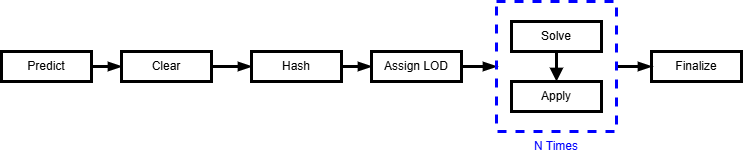

The diagram above was exported from draw.io. Its source (the exported page's mxGraphModel, read from the mxfile embedded in the PNG):
<mxGraphModel dx="1414" dy="751" grid="1" gridSize="10" guides="1" tooltips="1" connect="1" arrows="1" fold="1" page="1" pageScale="1" pageWidth="850" pageHeight="1100" math="0" shadow="0">
  <root>
    <mxCell id="0" />
    <mxCell id="1" parent="0" />
    <mxCell id="Kw7XljwVU1zMWRcOzp2P-8" edge="1" parent="1" source="Kw7XljwVU1zMWRcOzp2P-1" style="edgeStyle=orthogonalEdgeStyle;rounded=0;orthogonalLoop=1;jettySize=auto;html=1;exitX=1;exitY=0.5;exitDx=0;exitDy=0;entryX=0;entryY=0.5;entryDx=0;entryDy=0;strokeWidth=3;endArrow=blockThin;endFill=1;" target="Kw7XljwVU1zMWRcOzp2P-2">
      <mxGeometry relative="1" as="geometry" />
    </mxCell>
    <mxCell id="Kw7XljwVU1zMWRcOzp2P-1" parent="1" style="rounded=0;whiteSpace=wrap;html=1;strokeWidth=3;" value="Predict" vertex="1">
      <mxGeometry height="30" width="90" x="100" y="210" as="geometry" />
    </mxCell>
    <mxCell id="Kw7XljwVU1zMWRcOzp2P-9" edge="1" parent="1" source="Kw7XljwVU1zMWRcOzp2P-2" style="edgeStyle=orthogonalEdgeStyle;rounded=0;orthogonalLoop=1;jettySize=auto;html=1;exitX=1;exitY=0.5;exitDx=0;exitDy=0;entryX=0;entryY=0.5;entryDx=0;entryDy=0;strokeWidth=3;endArrow=blockThin;endFill=1;" target="Kw7XljwVU1zMWRcOzp2P-3">
      <mxGeometry relative="1" as="geometry" />
    </mxCell>
    <mxCell id="Kw7XljwVU1zMWRcOzp2P-2" parent="1" style="rounded=0;whiteSpace=wrap;html=1;strokeWidth=3;" value="Clear" vertex="1">
      <mxGeometry height="30" width="90" x="220" y="210" as="geometry" />
    </mxCell>
    <mxCell id="Kw7XljwVU1zMWRcOzp2P-10" edge="1" parent="1" source="Kw7XljwVU1zMWRcOzp2P-3" style="edgeStyle=orthogonalEdgeStyle;rounded=0;orthogonalLoop=1;jettySize=auto;html=1;exitX=1;exitY=0.5;exitDx=0;exitDy=0;entryX=0;entryY=0.5;entryDx=0;entryDy=0;strokeWidth=3;endArrow=blockThin;endFill=1;" target="Kw7XljwVU1zMWRcOzp2P-4">
      <mxGeometry relative="1" as="geometry" />
    </mxCell>
    <mxCell id="Kw7XljwVU1zMWRcOzp2P-3" parent="1" style="rounded=0;whiteSpace=wrap;html=1;strokeWidth=3;" value="Hash" vertex="1">
      <mxGeometry height="30" width="90" x="350" y="210" as="geometry" />
    </mxCell>
    <mxCell id="Kw7XljwVU1zMWRcOzp2P-13" edge="1" parent="1" source="Kw7XljwVU1zMWRcOzp2P-4" style="edgeStyle=orthogonalEdgeStyle;rounded=0;orthogonalLoop=1;jettySize=auto;html=1;exitX=1;exitY=0.5;exitDx=0;exitDy=0;entryX=0;entryY=0.5;entryDx=0;entryDy=0;strokeWidth=3;endArrow=blockThin;endFill=1;" target="Kw7XljwVU1zMWRcOzp2P-11">
      <mxGeometry relative="1" as="geometry" />
    </mxCell>
    <mxCell id="Kw7XljwVU1zMWRcOzp2P-4" parent="1" style="rounded=0;whiteSpace=wrap;html=1;strokeWidth=3;" value="Assign LOD" vertex="1">
      <mxGeometry height="30" width="90" x="470" y="210" as="geometry" />
    </mxCell>
    <mxCell id="Kw7XljwVU1zMWRcOzp2P-12" edge="1" parent="1" source="Kw7XljwVU1zMWRcOzp2P-5" style="edgeStyle=orthogonalEdgeStyle;rounded=0;orthogonalLoop=1;jettySize=auto;html=1;exitX=0.5;exitY=1;exitDx=0;exitDy=0;endArrow=block;endFill=1;strokeWidth=3;" target="Kw7XljwVU1zMWRcOzp2P-6">
      <mxGeometry relative="1" as="geometry" />
    </mxCell>
    <mxCell id="Kw7XljwVU1zMWRcOzp2P-5" parent="1" style="rounded=0;whiteSpace=wrap;html=1;strokeWidth=3;" value="Solve" vertex="1">
      <mxGeometry height="30" width="90" x="610" y="180" as="geometry" />
    </mxCell>
    <mxCell id="Kw7XljwVU1zMWRcOzp2P-6" parent="1" style="rounded=0;whiteSpace=wrap;html=1;strokeWidth=3;" value="Apply" vertex="1">
      <mxGeometry height="30" width="90" x="610" y="240" as="geometry" />
    </mxCell>
    <mxCell id="Kw7XljwVU1zMWRcOzp2P-7" parent="1" style="rounded=0;whiteSpace=wrap;html=1;strokeWidth=3;" value="Finalize" vertex="1">
      <mxGeometry height="30" width="90" x="750" y="210" as="geometry" />
    </mxCell>
    <mxCell id="Kw7XljwVU1zMWRcOzp2P-14" edge="1" parent="1" source="Kw7XljwVU1zMWRcOzp2P-11" style="edgeStyle=orthogonalEdgeStyle;rounded=0;orthogonalLoop=1;jettySize=auto;html=1;exitX=1;exitY=0.5;exitDx=0;exitDy=0;entryX=0;entryY=0.5;entryDx=0;entryDy=0;strokeWidth=3;endArrow=blockThin;endFill=1;" target="Kw7XljwVU1zMWRcOzp2P-7">
      <mxGeometry relative="1" as="geometry" />
    </mxCell>
    <mxCell id="Kw7XljwVU1zMWRcOzp2P-11" parent="1" style="rounded=0;whiteSpace=wrap;html=1;dashed=1;strokeWidth=3;fillColor=none;strokeColor=#0000FF;" value="" vertex="1">
      <mxGeometry height="130" width="120" x="595" y="160" as="geometry" />
    </mxCell>
    <mxCell id="Kw7XljwVU1zMWRcOzp2P-15" parent="1" style="text;html=1;whiteSpace=wrap;strokeColor=none;fillColor=none;align=center;verticalAlign=middle;rounded=0;" value="&lt;font style=&quot;color: rgb(0, 0, 255);&quot;&gt;N Times&lt;/font&gt;" vertex="1">
      <mxGeometry height="30" width="60" x="625" y="290" as="geometry" />
    </mxCell>
  </root>
</mxGraphModel>